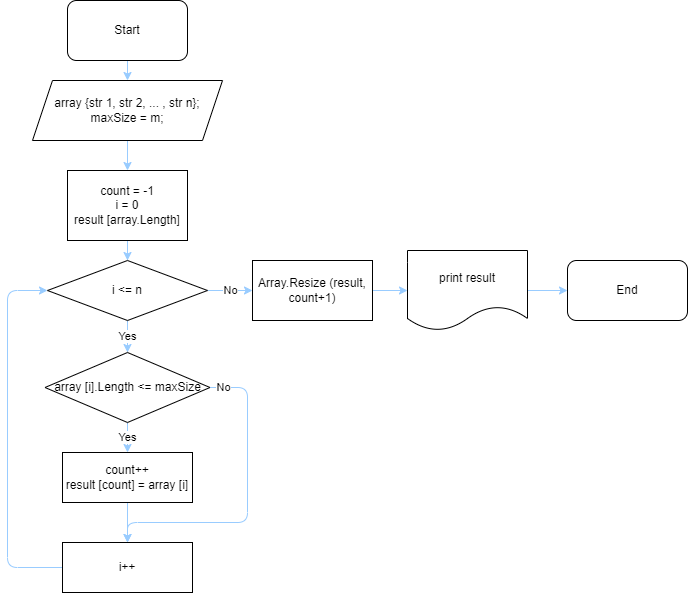

The diagram above was exported from draw.io. Its source (the exported page's mxGraphModel, read from the mxfile embedded in the PNG):
<mxGraphModel dx="768" dy="902" grid="1" gridSize="10" guides="1" tooltips="1" connect="1" arrows="1" fold="1" page="1" pageScale="1" pageWidth="850" pageHeight="1100" background="none" math="0" shadow="0">
  <root>
    <mxCell id="0" />
    <mxCell id="1" parent="0" />
    <mxCell id="13" style="edgeStyle=none;html=1;exitX=0.5;exitY=1;exitDx=0;exitDy=0;entryX=0.5;entryY=0;entryDx=0;entryDy=0;strokeColor=#99CCFF;" parent="1" source="3" target="4" edge="1">
      <mxGeometry relative="1" as="geometry" />
    </mxCell>
    <mxCell id="3" value="Start" style="rounded=1;whiteSpace=wrap;html=1;" parent="1" vertex="1">
      <mxGeometry x="145" y="40" width="120" height="60" as="geometry" />
    </mxCell>
    <mxCell id="14" style="edgeStyle=none;html=1;exitX=0.5;exitY=1;exitDx=0;exitDy=0;entryX=0.5;entryY=0;entryDx=0;entryDy=0;strokeColor=#99CCFF;" parent="1" source="4" target="5" edge="1">
      <mxGeometry relative="1" as="geometry" />
    </mxCell>
    <mxCell id="4" value="array {str 1, str 2, ... , str n};&lt;br&gt;maxSize = m;" style="shape=parallelogram;perimeter=parallelogramPerimeter;whiteSpace=wrap;html=1;fixedSize=1;" parent="1" vertex="1">
      <mxGeometry x="110" y="120" width="190" height="60" as="geometry" />
    </mxCell>
    <mxCell id="15" style="edgeStyle=none;html=1;exitX=0.5;exitY=1;exitDx=0;exitDy=0;entryX=0.5;entryY=0;entryDx=0;entryDy=0;strokeColor=#99CCFF;" parent="1" source="5" target="6" edge="1">
      <mxGeometry relative="1" as="geometry" />
    </mxCell>
    <mxCell id="5" value="count = -1&lt;br&gt;i = 0&lt;br&gt;result [array.Length]" style="rounded=0;whiteSpace=wrap;html=1;" parent="1" vertex="1">
      <mxGeometry x="145" y="210" width="120" height="70" as="geometry" />
    </mxCell>
    <mxCell id="16" value="Yes" style="edgeStyle=none;html=1;exitX=0.5;exitY=1;exitDx=0;exitDy=0;entryX=0.5;entryY=0;entryDx=0;entryDy=0;strokeColor=#99CCFF;" parent="1" source="6" target="8" edge="1">
      <mxGeometry relative="1" as="geometry">
        <mxPoint x="205" y="390" as="targetPoint" />
      </mxGeometry>
    </mxCell>
    <mxCell id="26" value="No" style="edgeStyle=none;html=1;exitX=1;exitY=0.5;exitDx=0;exitDy=0;entryX=0;entryY=0.5;entryDx=0;entryDy=0;strokeColor=#99CCFF;" parent="1" source="6" target="25" edge="1">
      <mxGeometry relative="1" as="geometry" />
    </mxCell>
    <mxCell id="6" value="i &amp;lt;= n" style="rhombus;whiteSpace=wrap;html=1;" parent="1" vertex="1">
      <mxGeometry x="125" y="300" width="160" height="60" as="geometry" />
    </mxCell>
    <mxCell id="18" value="Yes" style="edgeStyle=none;html=1;exitX=0.5;exitY=1;exitDx=0;exitDy=0;entryX=0.5;entryY=0;entryDx=0;entryDy=0;strokeColor=#99CCFF;" parent="1" source="8" target="9" edge="1">
      <mxGeometry relative="1" as="geometry" />
    </mxCell>
    <mxCell id="23" value="No" style="edgeStyle=none;html=1;exitX=1;exitY=0.5;exitDx=0;exitDy=0;entryX=0.5;entryY=0;entryDx=0;entryDy=0;strokeColor=#99CCFF;" parent="1" source="8" target="10" edge="1">
      <mxGeometry x="-0.92" relative="1" as="geometry">
        <Array as="points">
          <mxPoint x="325" y="427" />
          <mxPoint x="325" y="562" />
          <mxPoint x="205" y="562" />
        </Array>
        <mxPoint x="1" as="offset" />
      </mxGeometry>
    </mxCell>
    <mxCell id="8" value="array [i].Length &amp;lt;= maxSize" style="rhombus;whiteSpace=wrap;html=1;" parent="1" vertex="1">
      <mxGeometry x="122.5" y="392" width="165" height="70" as="geometry" />
    </mxCell>
    <mxCell id="19" style="edgeStyle=none;html=1;exitX=0.5;exitY=1;exitDx=0;exitDy=0;entryX=0.5;entryY=0;entryDx=0;entryDy=0;strokeColor=#99CCFF;" parent="1" source="9" target="10" edge="1">
      <mxGeometry relative="1" as="geometry" />
    </mxCell>
    <mxCell id="9" value="count++&lt;br&gt;result [count] = array [i]" style="rounded=0;whiteSpace=wrap;html=1;" parent="1" vertex="1">
      <mxGeometry x="140" y="492" width="130" height="50" as="geometry" />
    </mxCell>
    <mxCell id="22" style="edgeStyle=none;html=1;exitX=0;exitY=0.5;exitDx=0;exitDy=0;entryX=0;entryY=0.5;entryDx=0;entryDy=0;strokeColor=#99CCFF;" parent="1" source="10" target="6" edge="1">
      <mxGeometry relative="1" as="geometry">
        <mxPoint x="95" y="675.238095238095" as="targetPoint" />
        <Array as="points">
          <mxPoint x="85" y="607" />
          <mxPoint x="85" y="330" />
        </Array>
      </mxGeometry>
    </mxCell>
    <mxCell id="10" value="i++" style="rounded=0;whiteSpace=wrap;html=1;" parent="1" vertex="1">
      <mxGeometry x="140" y="582" width="130" height="50" as="geometry" />
    </mxCell>
    <mxCell id="28" style="edgeStyle=none;html=1;exitX=1;exitY=0.5;exitDx=0;exitDy=0;entryX=0;entryY=0.5;entryDx=0;entryDy=0;strokeColor=#99CCFF;" parent="1" source="11" target="12" edge="1">
      <mxGeometry relative="1" as="geometry" />
    </mxCell>
    <mxCell id="11" value="print result" style="shape=document;whiteSpace=wrap;html=1;boundedLbl=1;" parent="1" vertex="1">
      <mxGeometry x="485" y="290" width="120" height="80" as="geometry" />
    </mxCell>
    <mxCell id="12" value="End" style="rounded=1;whiteSpace=wrap;html=1;" parent="1" vertex="1">
      <mxGeometry x="645" y="300" width="120" height="60" as="geometry" />
    </mxCell>
    <mxCell id="27" style="edgeStyle=none;html=1;exitX=1;exitY=0.5;exitDx=0;exitDy=0;entryX=0;entryY=0.5;entryDx=0;entryDy=0;strokeColor=#99CCFF;" parent="1" source="25" target="11" edge="1">
      <mxGeometry relative="1" as="geometry" />
    </mxCell>
    <mxCell id="25" value="Array.Resize (result, count+1)" style="rounded=0;whiteSpace=wrap;html=1;" parent="1" vertex="1">
      <mxGeometry x="330" y="300" width="120" height="60" as="geometry" />
    </mxCell>
  </root>
</mxGraphModel>